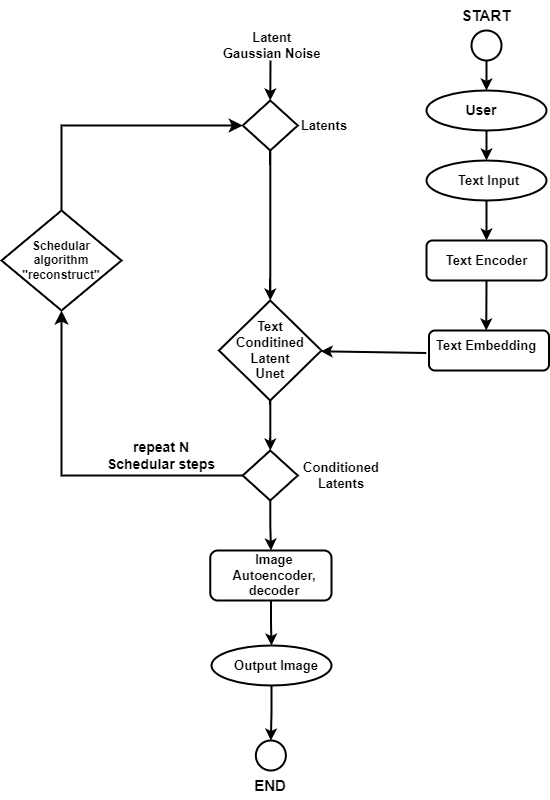

The diagram above was exported from draw.io. Its source (the exported page's mxGraphModel, read from the mxfile embedded in the PNG):
<mxGraphModel dx="880" dy="421" grid="1" gridSize="10" guides="1" tooltips="1" connect="1" arrows="1" fold="1" page="1" pageScale="1" pageWidth="850" pageHeight="1100" math="0" shadow="0">
  <root>
    <mxCell id="0" />
    <mxCell id="1" parent="0" />
    <mxCell id="kC0wQoO3jysTGo4jB3sS-2" value="" style="ellipse;whiteSpace=wrap;html=1;aspect=fixed;strokeWidth=2;" parent="1" vertex="1">
      <mxGeometry x="640" y="40" width="30" height="30" as="geometry" />
    </mxCell>
    <mxCell id="kC0wQoO3jysTGo4jB3sS-3" value="" style="ellipse;whiteSpace=wrap;html=1;aspect=fixed;strokeWidth=2;" parent="1" vertex="1">
      <mxGeometry x="424.37" y="750" width="30" height="30" as="geometry" />
    </mxCell>
    <mxCell id="kC0wQoO3jysTGo4jB3sS-4" value="" style="ellipse;whiteSpace=wrap;html=1;strokeWidth=2;" parent="1" vertex="1">
      <mxGeometry x="595" y="100" width="120" height="40" as="geometry" />
    </mxCell>
    <mxCell id="kC0wQoO3jysTGo4jB3sS-14" value="" style="rounded=0;orthogonalLoop=1;jettySize=auto;html=1;strokeWidth=2;" parent="1" source="kC0wQoO3jysTGo4jB3sS-5" target="kC0wQoO3jysTGo4jB3sS-6" edge="1">
      <mxGeometry relative="1" as="geometry" />
    </mxCell>
    <mxCell id="kC0wQoO3jysTGo4jB3sS-5" value="" style="ellipse;whiteSpace=wrap;html=1;strokeWidth=2;" parent="1" vertex="1">
      <mxGeometry x="595" y="170" width="120" height="40" as="geometry" />
    </mxCell>
    <mxCell id="kC0wQoO3jysTGo4jB3sS-6" value="" style="rounded=1;whiteSpace=wrap;html=1;strokeWidth=2;" parent="1" vertex="1">
      <mxGeometry x="595" y="250" width="120" height="40" as="geometry" />
    </mxCell>
    <mxCell id="kC0wQoO3jysTGo4jB3sS-22" value="" style="edgeStyle=orthogonalEdgeStyle;rounded=0;orthogonalLoop=1;jettySize=auto;html=1;strokeWidth=2;" parent="1" source="kC0wQoO3jysTGo4jB3sS-7" target="kC0wQoO3jysTGo4jB3sS-3" edge="1">
      <mxGeometry relative="1" as="geometry" />
    </mxCell>
    <mxCell id="kC0wQoO3jysTGo4jB3sS-7" value="" style="ellipse;whiteSpace=wrap;html=1;strokeWidth=2;" parent="1" vertex="1">
      <mxGeometry x="380" y="655" width="120" height="40" as="geometry" />
    </mxCell>
    <mxCell id="kC0wQoO3jysTGo4jB3sS-21" value="" style="edgeStyle=orthogonalEdgeStyle;rounded=0;orthogonalLoop=1;jettySize=auto;html=1;strokeWidth=2;" parent="1" source="kC0wQoO3jysTGo4jB3sS-8" target="kC0wQoO3jysTGo4jB3sS-7" edge="1">
      <mxGeometry relative="1" as="geometry" />
    </mxCell>
    <mxCell id="kC0wQoO3jysTGo4jB3sS-8" value="" style="rounded=1;whiteSpace=wrap;html=1;strokeWidth=2;" parent="1" vertex="1">
      <mxGeometry x="378.75" y="560" width="121.25" height="50" as="geometry" />
    </mxCell>
    <mxCell id="kC0wQoO3jysTGo4jB3sS-20" value="" style="edgeStyle=orthogonalEdgeStyle;rounded=0;orthogonalLoop=1;jettySize=auto;html=1;strokeWidth=2;" parent="1" source="kC0wQoO3jysTGo4jB3sS-9" target="kC0wQoO3jysTGo4jB3sS-8" edge="1">
      <mxGeometry relative="1" as="geometry" />
    </mxCell>
    <mxCell id="kC0wQoO3jysTGo4jB3sS-9" value="" style="rhombus;whiteSpace=wrap;html=1;strokeWidth=2;" parent="1" vertex="1">
      <mxGeometry x="411.25" y="460" width="55" height="50" as="geometry" />
    </mxCell>
    <mxCell id="kC0wQoO3jysTGo4jB3sS-17" value="" style="edgeStyle=orthogonalEdgeStyle;rounded=0;orthogonalLoop=1;jettySize=auto;html=1;strokeWidth=2;" parent="1" source="kC0wQoO3jysTGo4jB3sS-10" target="kC0wQoO3jysTGo4jB3sS-11" edge="1">
      <mxGeometry relative="1" as="geometry" />
    </mxCell>
    <mxCell id="kC0wQoO3jysTGo4jB3sS-10" value="" style="rhombus;whiteSpace=wrap;html=1;strokeWidth=2;" parent="1" vertex="1">
      <mxGeometry x="411.25" y="110" width="55" height="50" as="geometry" />
    </mxCell>
    <mxCell id="kC0wQoO3jysTGo4jB3sS-18" value="" style="edgeStyle=orthogonalEdgeStyle;rounded=0;orthogonalLoop=1;jettySize=auto;html=1;strokeWidth=2;" parent="1" source="kC0wQoO3jysTGo4jB3sS-11" target="kC0wQoO3jysTGo4jB3sS-9" edge="1">
      <mxGeometry relative="1" as="geometry" />
    </mxCell>
    <mxCell id="kC0wQoO3jysTGo4jB3sS-11" value="" style="rhombus;whiteSpace=wrap;html=1;strokeWidth=2;" parent="1" vertex="1">
      <mxGeometry x="387.5" y="310" width="102.5" height="100" as="geometry" />
    </mxCell>
    <mxCell id="kC0wQoO3jysTGo4jB3sS-12" value="" style="rhombus;whiteSpace=wrap;html=1;strokeWidth=2;" parent="1" vertex="1">
      <mxGeometry x="170" y="220" width="120" height="100" as="geometry" />
    </mxCell>
    <mxCell id="kC0wQoO3jysTGo4jB3sS-19" value="" style="edgeStyle=segmentEdgeStyle;endArrow=classic;html=1;curved=0;rounded=0;endSize=8;startSize=8;exitX=0;exitY=0.5;exitDx=0;exitDy=0;entryX=0.5;entryY=1;entryDx=0;entryDy=0;strokeWidth=2;" parent="1" source="kC0wQoO3jysTGo4jB3sS-9" target="kC0wQoO3jysTGo4jB3sS-12" edge="1">
      <mxGeometry width="50" height="50" relative="1" as="geometry">
        <mxPoint x="190" y="370" as="sourcePoint" />
        <mxPoint x="240" y="320" as="targetPoint" />
      </mxGeometry>
    </mxCell>
    <mxCell id="kC0wQoO3jysTGo4jB3sS-25" value="" style="endArrow=classic;html=1;rounded=0;entryX=0.5;entryY=0;entryDx=0;entryDy=0;strokeWidth=2;" parent="1" target="kC0wQoO3jysTGo4jB3sS-10" edge="1">
      <mxGeometry width="50" height="50" relative="1" as="geometry">
        <mxPoint x="439" y="70" as="sourcePoint" />
        <mxPoint x="480" y="90" as="targetPoint" />
      </mxGeometry>
    </mxCell>
    <mxCell id="kC0wQoO3jysTGo4jB3sS-28" value="" style="endArrow=classic;html=1;rounded=0;entryX=0.5;entryY=0;entryDx=0;entryDy=0;exitX=0.5;exitY=1;exitDx=0;exitDy=0;strokeWidth=2;" parent="1" source="kC0wQoO3jysTGo4jB3sS-2" target="kC0wQoO3jysTGo4jB3sS-4" edge="1">
      <mxGeometry width="50" height="50" relative="1" as="geometry">
        <mxPoint x="500" y="100" as="sourcePoint" />
        <mxPoint x="480" y="90" as="targetPoint" />
      </mxGeometry>
    </mxCell>
    <mxCell id="kC0wQoO3jysTGo4jB3sS-30" value="" style="endArrow=classic;html=1;rounded=0;entryX=0.5;entryY=0;entryDx=0;entryDy=0;exitX=0.5;exitY=1;exitDx=0;exitDy=0;strokeWidth=2;" parent="1" source="kC0wQoO3jysTGo4jB3sS-4" target="kC0wQoO3jysTGo4jB3sS-5" edge="1">
      <mxGeometry width="50" height="50" relative="1" as="geometry">
        <mxPoint x="430" y="140" as="sourcePoint" />
        <mxPoint x="480" y="90" as="targetPoint" />
      </mxGeometry>
    </mxCell>
    <mxCell id="kC0wQoO3jysTGo4jB3sS-31" value="&lt;span style=&quot;font-size: 15px;&quot;&gt;&lt;b&gt;START&lt;/b&gt;&lt;/span&gt;" style="text;html=1;strokeColor=none;fillColor=none;align=center;verticalAlign=middle;whiteSpace=wrap;rounded=0;strokeWidth=2;" parent="1" vertex="1">
      <mxGeometry x="610" y="10" width="90" height="30" as="geometry" />
    </mxCell>
    <mxCell id="kC0wQoO3jysTGo4jB3sS-32" value="&lt;b&gt;&lt;font style=&quot;font-size: 15px;&quot;&gt;END&lt;/font&gt;&lt;/b&gt;" style="text;html=1;strokeColor=none;fillColor=none;align=center;verticalAlign=middle;whiteSpace=wrap;rounded=0;" parent="1" vertex="1">
      <mxGeometry x="408.75" y="780" width="60" height="30" as="geometry" />
    </mxCell>
    <mxCell id="kC0wQoO3jysTGo4jB3sS-33" value="&lt;b&gt;&lt;font style=&quot;font-size: 14px;&quot;&gt;User&lt;/font&gt;&lt;/b&gt;" style="text;html=1;strokeColor=none;fillColor=none;align=center;verticalAlign=middle;whiteSpace=wrap;rounded=0;" parent="1" vertex="1">
      <mxGeometry x="620" y="105" width="60" height="30" as="geometry" />
    </mxCell>
    <mxCell id="kC0wQoO3jysTGo4jB3sS-34" value="&lt;b&gt;&lt;font style=&quot;font-size: 13px;&quot;&gt;Text Input&lt;/font&gt;&lt;/b&gt;" style="text;html=1;strokeColor=none;fillColor=none;align=center;verticalAlign=middle;whiteSpace=wrap;rounded=0;" parent="1" vertex="1">
      <mxGeometry x="625" y="175" width="65" height="30" as="geometry" />
    </mxCell>
    <mxCell id="lHmCKG-Szac5sBPmnQei-10" value="" style="rounded=0;orthogonalLoop=1;jettySize=auto;html=1;exitX=0.5;exitY=1;exitDx=0;exitDy=0;entryX=0.5;entryY=0;entryDx=0;entryDy=0;strokeWidth=2;" edge="1" parent="1" source="kC0wQoO3jysTGo4jB3sS-6" target="lHmCKG-Szac5sBPmnQei-2">
      <mxGeometry relative="1" as="geometry">
        <mxPoint x="655" y="340" as="targetPoint" />
      </mxGeometry>
    </mxCell>
    <mxCell id="kC0wQoO3jysTGo4jB3sS-35" value="&lt;b&gt;&lt;font style=&quot;font-size: 13px;&quot;&gt;Text Encoder&lt;/font&gt;&lt;/b&gt;" style="text;html=1;strokeColor=none;fillColor=none;align=center;verticalAlign=middle;whiteSpace=wrap;rounded=0;" parent="1" vertex="1">
      <mxGeometry x="606.5" y="255" width="96.5" height="30" as="geometry" />
    </mxCell>
    <mxCell id="kC0wQoO3jysTGo4jB3sS-36" value="&lt;b style=&quot;font-size: 13px;&quot;&gt;Latent&amp;nbsp;&lt;br&gt;Gaussian Noise&amp;nbsp;&lt;/b&gt;" style="text;html=1;strokeColor=none;fillColor=none;align=center;verticalAlign=middle;whiteSpace=wrap;rounded=0;" parent="1" vertex="1">
      <mxGeometry x="390" y="30" width="105" height="50" as="geometry" />
    </mxCell>
    <mxCell id="kC0wQoO3jysTGo4jB3sS-37" value="&lt;font style=&quot;font-size: 12px;&quot;&gt;&lt;b&gt;Schedular&lt;br&gt;algorithm&lt;br&gt;&quot;reconstruct&quot;&lt;/b&gt;&lt;/font&gt;" style="text;html=1;strokeColor=none;fillColor=none;align=center;verticalAlign=middle;whiteSpace=wrap;rounded=0;" parent="1" vertex="1">
      <mxGeometry x="200" y="240" width="60" height="60" as="geometry" />
    </mxCell>
    <mxCell id="kC0wQoO3jysTGo4jB3sS-38" value="&lt;b&gt;&lt;font style=&quot;font-size: 13px;&quot;&gt;Text Conditined Latent Unet&lt;/font&gt;&lt;/b&gt;" style="text;html=1;strokeColor=none;fillColor=none;align=center;verticalAlign=middle;whiteSpace=wrap;rounded=0;" parent="1" vertex="1">
      <mxGeometry x="408.75" y="330" width="60" height="60" as="geometry" />
    </mxCell>
    <mxCell id="kC0wQoO3jysTGo4jB3sS-39" value="&lt;b&gt;&lt;font style=&quot;font-size: 13px;&quot;&gt;Latents&lt;/font&gt;&lt;/b&gt;" style="text;html=1;strokeColor=none;fillColor=none;align=center;verticalAlign=middle;whiteSpace=wrap;rounded=0;" parent="1" vertex="1">
      <mxGeometry x="462.5" y="120" width="60" height="30" as="geometry" />
    </mxCell>
    <mxCell id="kC0wQoO3jysTGo4jB3sS-40" value="&lt;b&gt;&lt;font style=&quot;font-size: 14px;&quot;&gt;repeat N Schedular steps&lt;/font&gt;&lt;/b&gt;" style="text;html=1;strokeColor=none;fillColor=none;align=center;verticalAlign=middle;whiteSpace=wrap;rounded=0;" parent="1" vertex="1">
      <mxGeometry x="270" y="450" width="120" height="30" as="geometry" />
    </mxCell>
    <mxCell id="kC0wQoO3jysTGo4jB3sS-41" value="&lt;b&gt;&lt;font style=&quot;font-size: 13px;&quot;&gt;Conditioned Latents&lt;/font&gt;&lt;/b&gt;" style="text;html=1;strokeColor=none;fillColor=none;align=center;verticalAlign=middle;whiteSpace=wrap;rounded=0;" parent="1" vertex="1">
      <mxGeometry x="480" y="470" width="60" height="30" as="geometry" />
    </mxCell>
    <mxCell id="kC0wQoO3jysTGo4jB3sS-42" value="&lt;font style=&quot;font-size: 13px;&quot;&gt;&lt;b&gt;Image Autoencoder,&lt;br&gt;decoder&lt;/b&gt;&lt;/font&gt;" style="text;html=1;strokeColor=none;fillColor=none;align=center;verticalAlign=middle;whiteSpace=wrap;rounded=0;" parent="1" vertex="1">
      <mxGeometry x="412.5" y="570" width="60" height="30" as="geometry" />
    </mxCell>
    <mxCell id="kC0wQoO3jysTGo4jB3sS-43" value="&lt;b&gt;&lt;font style=&quot;font-size: 13px;&quot;&gt;Output Image&lt;/font&gt;&lt;/b&gt;" style="text;html=1;strokeColor=none;fillColor=none;align=center;verticalAlign=middle;whiteSpace=wrap;rounded=0;" parent="1" vertex="1">
      <mxGeometry x="395" y="660" width="100" height="30" as="geometry" />
    </mxCell>
    <mxCell id="kC0wQoO3jysTGo4jB3sS-47" value="" style="endArrow=classic;html=1;rounded=0;endSize=8;startSize=8;entryX=0;entryY=0.5;entryDx=0;entryDy=0;strokeWidth=2;exitX=0.5;exitY=0;exitDx=0;exitDy=0;elbow=vertical;" parent="1" source="kC0wQoO3jysTGo4jB3sS-12" target="kC0wQoO3jysTGo4jB3sS-10" edge="1">
      <mxGeometry width="50" height="50" relative="1" as="geometry">
        <mxPoint x="200" y="170" as="sourcePoint" />
        <mxPoint x="370" y="85" as="targetPoint" />
        <Array as="points">
          <mxPoint x="230" y="135" />
        </Array>
      </mxGeometry>
    </mxCell>
    <mxCell id="lHmCKG-Szac5sBPmnQei-1" value="" style="rounded=1;whiteSpace=wrap;html=1;strokeWidth=2;" vertex="1" parent="1">
      <mxGeometry x="597.5" y="340" width="120" height="40" as="geometry" />
    </mxCell>
    <mxCell id="lHmCKG-Szac5sBPmnQei-14" value="" style="rounded=0;orthogonalLoop=1;jettySize=auto;html=1;exitX=0;exitY=0.75;exitDx=0;exitDy=0;strokeWidth=2;" edge="1" parent="1" source="lHmCKG-Szac5sBPmnQei-2" target="kC0wQoO3jysTGo4jB3sS-11">
      <mxGeometry relative="1" as="geometry" />
    </mxCell>
    <mxCell id="lHmCKG-Szac5sBPmnQei-2" value="&lt;b&gt;&lt;font style=&quot;font-size: 13px;&quot;&gt;Text Embedding&lt;/font&gt;&lt;/b&gt;" style="text;html=1;strokeColor=none;fillColor=none;align=center;verticalAlign=middle;whiteSpace=wrap;rounded=0;" vertex="1" parent="1">
      <mxGeometry x="594.75" y="340" width="120" height="30" as="geometry" />
    </mxCell>
  </root>
</mxGraphModel>